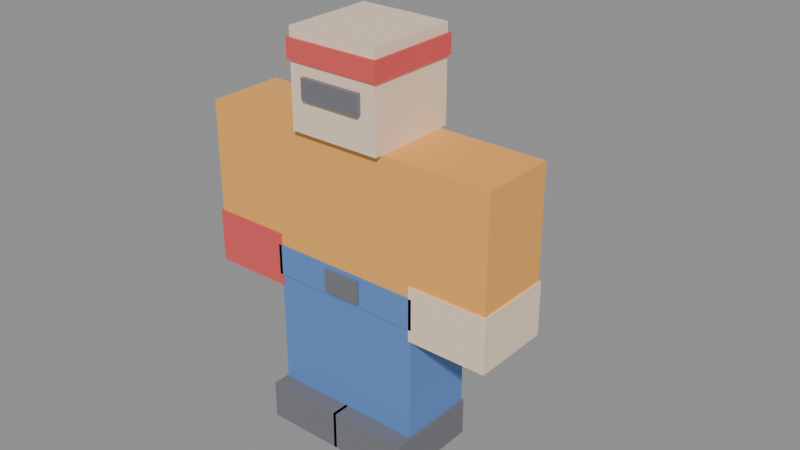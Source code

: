 # Source: correr.blend  (saved by Blender 5.2.45; exported with 4.5.12 LTS)
import bpy
from mathutils import Matrix  # noqa: F401  (used for matrix-valued properties, if any)

bpy.ops.wm.read_factory_settings(use_empty=True)
scene = bpy.context.scene
scene.name = 'Scene'

# ---- materials (node trees are filled in below, after node groups)
mat_mat_torso = bpy.data.materials.new('mat_Torso')
mat_mat_torso.diffuse_color = (0.95, 0.45, 0.1, 1.0)
mat_mat_cinturon = bpy.data.materials.new('mat_Cinturon')
mat_mat_cinturon.diffuse_color = (0.12, 0.25, 0.6, 1.0)
mat_mat_hebilla = bpy.data.materials.new('mat_Hebilla')
mat_mat_hebilla.diffuse_color = (0.18, 0.18, 0.2, 1.0)
mat_mat_head = bpy.data.materials.new('mat_Head')
mat_mat_head.diffuse_color = (0.95, 0.74, 0.55, 1.0)
mat_mat_cinta = bpy.data.materials.new('mat_Cinta')
mat_mat_cinta.diffuse_color = (0.8, 0.1, 0.1, 1.0)
mat_mat_cara = bpy.data.materials.new('mat_Cara')
mat_mat_cara.diffuse_color = (0.18, 0.18, 0.2, 1.0)
mat_mat_left_arm = bpy.data.materials.new('mat_Left Arm')
mat_mat_left_arm.diffuse_color = (0.95, 0.45, 0.1, 1.0)
mat_mat_guante_izq = bpy.data.materials.new('mat_Guante izq')
mat_mat_guante_izq.diffuse_color = (0.95, 0.74, 0.55, 1.0)
mat_mat_right_arm = bpy.data.materials.new('mat_Right Arm')
mat_mat_right_arm.diffuse_color = (0.95, 0.45, 0.1, 1.0)
mat_mat_guante_der = bpy.data.materials.new('mat_Guante der')
mat_mat_guante_der.diffuse_color = (0.8, 0.1, 0.1, 1.0)
mat_mat_left_leg = bpy.data.materials.new('mat_Left Leg')
mat_mat_left_leg.diffuse_color = (0.12, 0.25, 0.6, 1.0)
mat_mat_bota_izq = bpy.data.materials.new('mat_Bota izq')
mat_mat_bota_izq.diffuse_color = (0.18, 0.18, 0.2, 1.0)
mat_mat_right_leg = bpy.data.materials.new('mat_Right Leg')
mat_mat_right_leg.diffuse_color = (0.12, 0.25, 0.6, 1.0)
mat_mat_bota_der = bpy.data.materials.new('mat_Bota der')
mat_mat_bota_der.diffuse_color = (0.18, 0.18, 0.2, 1.0)

# ---- material node trees
mat_mat_torso.use_nodes = True; mat_mat_torso.node_tree.nodes.clear()
_N = mat_mat_torso.node_tree.nodes; _L = mat_mat_torso.node_tree.links
n0 = _N.new('ShaderNodeBsdfPrincipled'); n0.name = 'Principled BSDF'; n0.location = (-200, 100)
n0.inputs[0].default_value = (0.95, 0.45, 0.1, 1.0)
n0.inputs[2].default_value = 0.6
n0.inputs[10].default_value = 0.005
n1 = _N.new('ShaderNodeOutputMaterial'); n1.name = 'Material Output'; n1.location = (200, 100)
_L.new(n0.outputs[0], n1.inputs[0])
n1.is_active_output = True
mat_mat_cinturon.use_nodes = True; mat_mat_cinturon.node_tree.nodes.clear()
_N = mat_mat_cinturon.node_tree.nodes; _L = mat_mat_cinturon.node_tree.links
n0 = _N.new('ShaderNodeBsdfPrincipled'); n0.name = 'Principled BSDF'; n0.location = (-200, 100)
n0.inputs[0].default_value = (0.12, 0.25, 0.6, 1.0)
n0.inputs[2].default_value = 0.6
n0.inputs[10].default_value = 0.005
n1 = _N.new('ShaderNodeOutputMaterial'); n1.name = 'Material Output'; n1.location = (200, 100)
_L.new(n0.outputs[0], n1.inputs[0])
n1.is_active_output = True
mat_mat_hebilla.use_nodes = True; mat_mat_hebilla.node_tree.nodes.clear()
_N = mat_mat_hebilla.node_tree.nodes; _L = mat_mat_hebilla.node_tree.links
n0 = _N.new('ShaderNodeBsdfPrincipled'); n0.name = 'Principled BSDF'; n0.location = (-200, 100)
n0.inputs[0].default_value = (0.18, 0.18, 0.2, 1.0)
n0.inputs[2].default_value = 0.6
n0.inputs[10].default_value = 0.005
n1 = _N.new('ShaderNodeOutputMaterial'); n1.name = 'Material Output'; n1.location = (200, 100)
_L.new(n0.outputs[0], n1.inputs[0])
n1.is_active_output = True
mat_mat_head.use_nodes = True; mat_mat_head.node_tree.nodes.clear()
_N = mat_mat_head.node_tree.nodes; _L = mat_mat_head.node_tree.links
n0 = _N.new('ShaderNodeBsdfPrincipled'); n0.name = 'Principled BSDF'; n0.location = (-200, 100)
n0.inputs[0].default_value = (0.95, 0.74, 0.55, 1.0)
n0.inputs[2].default_value = 0.6
n0.inputs[10].default_value = 0.005
n1 = _N.new('ShaderNodeOutputMaterial'); n1.name = 'Material Output'; n1.location = (200, 100)
_L.new(n0.outputs[0], n1.inputs[0])
n1.is_active_output = True
mat_mat_cinta.use_nodes = True; mat_mat_cinta.node_tree.nodes.clear()
_N = mat_mat_cinta.node_tree.nodes; _L = mat_mat_cinta.node_tree.links
n0 = _N.new('ShaderNodeBsdfPrincipled'); n0.name = 'Principled BSDF'; n0.location = (-200, 100)
n0.inputs[0].default_value = (0.8, 0.1, 0.1, 1.0)
n0.inputs[2].default_value = 0.6
n0.inputs[10].default_value = 0.005
n1 = _N.new('ShaderNodeOutputMaterial'); n1.name = 'Material Output'; n1.location = (200, 100)
_L.new(n0.outputs[0], n1.inputs[0])
n1.is_active_output = True
mat_mat_cara.use_nodes = True; mat_mat_cara.node_tree.nodes.clear()
_N = mat_mat_cara.node_tree.nodes; _L = mat_mat_cara.node_tree.links
n0 = _N.new('ShaderNodeBsdfPrincipled'); n0.name = 'Principled BSDF'; n0.location = (-200, 100)
n0.inputs[0].default_value = (0.18, 0.18, 0.2, 1.0)
n0.inputs[2].default_value = 0.6
n0.inputs[10].default_value = 0.005
n1 = _N.new('ShaderNodeOutputMaterial'); n1.name = 'Material Output'; n1.location = (200, 100)
_L.new(n0.outputs[0], n1.inputs[0])
n1.is_active_output = True
mat_mat_left_arm.use_nodes = True; mat_mat_left_arm.node_tree.nodes.clear()
_N = mat_mat_left_arm.node_tree.nodes; _L = mat_mat_left_arm.node_tree.links
n0 = _N.new('ShaderNodeBsdfPrincipled'); n0.name = 'Principled BSDF'; n0.location = (-200, 100)
n0.inputs[0].default_value = (0.95, 0.45, 0.1, 1.0)
n0.inputs[2].default_value = 0.6
n0.inputs[10].default_value = 0.005
n1 = _N.new('ShaderNodeOutputMaterial'); n1.name = 'Material Output'; n1.location = (200, 100)
_L.new(n0.outputs[0], n1.inputs[0])
n1.is_active_output = True
mat_mat_guante_izq.use_nodes = True; mat_mat_guante_izq.node_tree.nodes.clear()
_N = mat_mat_guante_izq.node_tree.nodes; _L = mat_mat_guante_izq.node_tree.links
n0 = _N.new('ShaderNodeBsdfPrincipled'); n0.name = 'Principled BSDF'; n0.location = (-200, 100)
n0.inputs[0].default_value = (0.95, 0.74, 0.55, 1.0)
n0.inputs[2].default_value = 0.6
n0.inputs[10].default_value = 0.005
n1 = _N.new('ShaderNodeOutputMaterial'); n1.name = 'Material Output'; n1.location = (200, 100)
_L.new(n0.outputs[0], n1.inputs[0])
n1.is_active_output = True
mat_mat_right_arm.use_nodes = True; mat_mat_right_arm.node_tree.nodes.clear()
_N = mat_mat_right_arm.node_tree.nodes; _L = mat_mat_right_arm.node_tree.links
n0 = _N.new('ShaderNodeBsdfPrincipled'); n0.name = 'Principled BSDF'; n0.location = (-200, 100)
n0.inputs[0].default_value = (0.95, 0.45, 0.1, 1.0)
n0.inputs[2].default_value = 0.6
n0.inputs[10].default_value = 0.005
n1 = _N.new('ShaderNodeOutputMaterial'); n1.name = 'Material Output'; n1.location = (200, 100)
_L.new(n0.outputs[0], n1.inputs[0])
n1.is_active_output = True
mat_mat_guante_der.use_nodes = True; mat_mat_guante_der.node_tree.nodes.clear()
_N = mat_mat_guante_der.node_tree.nodes; _L = mat_mat_guante_der.node_tree.links
n0 = _N.new('ShaderNodeBsdfPrincipled'); n0.name = 'Principled BSDF'; n0.location = (-200, 100)
n0.inputs[0].default_value = (0.8, 0.1, 0.1, 1.0)
n0.inputs[2].default_value = 0.6
n0.inputs[10].default_value = 0.005
n1 = _N.new('ShaderNodeOutputMaterial'); n1.name = 'Material Output'; n1.location = (200, 100)
_L.new(n0.outputs[0], n1.inputs[0])
n1.is_active_output = True
mat_mat_left_leg.use_nodes = True; mat_mat_left_leg.node_tree.nodes.clear()
_N = mat_mat_left_leg.node_tree.nodes; _L = mat_mat_left_leg.node_tree.links
n0 = _N.new('ShaderNodeBsdfPrincipled'); n0.name = 'Principled BSDF'; n0.location = (-200, 100)
n0.inputs[0].default_value = (0.12, 0.25, 0.6, 1.0)
n0.inputs[2].default_value = 0.6
n0.inputs[10].default_value = 0.005
n1 = _N.new('ShaderNodeOutputMaterial'); n1.name = 'Material Output'; n1.location = (200, 100)
_L.new(n0.outputs[0], n1.inputs[0])
n1.is_active_output = True
mat_mat_bota_izq.use_nodes = True; mat_mat_bota_izq.node_tree.nodes.clear()
_N = mat_mat_bota_izq.node_tree.nodes; _L = mat_mat_bota_izq.node_tree.links
n0 = _N.new('ShaderNodeBsdfPrincipled'); n0.name = 'Principled BSDF'; n0.location = (-200, 100)
n0.inputs[0].default_value = (0.18, 0.18, 0.2, 1.0)
n0.inputs[2].default_value = 0.6
n0.inputs[10].default_value = 0.005
n1 = _N.new('ShaderNodeOutputMaterial'); n1.name = 'Material Output'; n1.location = (200, 100)
_L.new(n0.outputs[0], n1.inputs[0])
n1.is_active_output = True
mat_mat_right_leg.use_nodes = True; mat_mat_right_leg.node_tree.nodes.clear()
_N = mat_mat_right_leg.node_tree.nodes; _L = mat_mat_right_leg.node_tree.links
n0 = _N.new('ShaderNodeBsdfPrincipled'); n0.name = 'Principled BSDF'; n0.location = (-200, 100)
n0.inputs[0].default_value = (0.12, 0.25, 0.6, 1.0)
n0.inputs[2].default_value = 0.6
n0.inputs[10].default_value = 0.005
n1 = _N.new('ShaderNodeOutputMaterial'); n1.name = 'Material Output'; n1.location = (200, 100)
_L.new(n0.outputs[0], n1.inputs[0])
n1.is_active_output = True
mat_mat_bota_der.use_nodes = True; mat_mat_bota_der.node_tree.nodes.clear()
_N = mat_mat_bota_der.node_tree.nodes; _L = mat_mat_bota_der.node_tree.links
n0 = _N.new('ShaderNodeBsdfPrincipled'); n0.name = 'Principled BSDF'; n0.location = (-200, 100)
n0.inputs[0].default_value = (0.18, 0.18, 0.2, 1.0)
n0.inputs[2].default_value = 0.6
n0.inputs[10].default_value = 0.005
n1 = _N.new('ShaderNodeOutputMaterial'); n1.name = 'Material Output'; n1.location = (200, 100)
_L.new(n0.outputs[0], n1.inputs[0])
n1.is_active_output = True

# ---- meshes
me_cube = bpy.data.meshes.new('Cube')
me_cube.from_pydata([(-0.28, -0.14, 0.56), (-0.28, -0.14, 1.12), (-0.28, 0.14, 0.56), (-0.28, 0.14, 1.12), (0.28, -0.14, 0.56), (0.28, -0.14, 1.12), (0.28, 0.14, 0.56), (0.28, 0.14, 1.12)], [], [(0, 1, 3, 2), (2, 3, 7, 6), (6, 7, 5, 4), (4, 5, 1, 0), (2, 6, 4, 0), (7, 3, 1, 5)])
_uv = me_cube.uv_layers.new(name='UVMap')
_uv.uv.foreach_set('vector', [0.375, 0.0, 0.625, 0.0, 0.625, 0.25, 0.375, 0.25, 0.375, 0.25, 0.625, 0.25, 0.625, 0.5, 0.375, 0.5, 0.375, 0.5, 0.625, 0.5, 0.625, 0.75, 0.375, 0.75, 0.375, 0.75, 0.625, 0.75, 0.625, 1.0, 0.375, 1.0, 0.125, 0.5, 0.375, 0.5, 0.375, 0.75, 0.125, 0.75, 0.625, 0.5, 0.875, 0.5, 0.875, 0.75, 0.625, 0.75])
me_cube.materials.append(mat_mat_torso)
me_cube.update()
me_cube_001 = bpy.data.meshes.new('Cube.001')
me_cube_001.from_pydata([(-0.2856, -0.1456, 0.56), (-0.2856, -0.1456, 0.672), (-0.2856, 0.1456, 0.56), (-0.2856, 0.1456, 0.672), (0.2856, -0.1456, 0.56), (0.2856, -0.1456, 0.672), (0.2856, 0.1456, 0.56), (0.2856, 0.1456, 0.672)], [], [(0, 1, 3, 2), (2, 3, 7, 6), (6, 7, 5, 4), (4, 5, 1, 0), (2, 6, 4, 0), (7, 3, 1, 5)])
_uv = me_cube_001.uv_layers.new(name='UVMap')
_uv.uv.foreach_set('vector', [0.375, 0.0, 0.625, 0.0, 0.625, 0.25, 0.375, 0.25, 0.375, 0.25, 0.625, 0.25, 0.625, 0.5, 0.375, 0.5, 0.375, 0.5, 0.625, 0.5, 0.625, 0.75, 0.375, 0.75, 0.375, 0.75, 0.625, 0.75, 0.625, 1.0, 0.375, 1.0, 0.125, 0.5, 0.375, 0.5, 0.375, 0.75, 0.125, 0.75, 0.625, 0.5, 0.875, 0.5, 0.875, 0.75, 0.625, 0.75])
me_cube_001.materials.append(mat_mat_cinturon)
me_cube_001.update()
me_cube_002 = bpy.data.meshes.new('Cube.002')
me_cube_002.from_pydata([(-0.07, -0.154, 0.574), (-0.07, -0.154, 0.658), (-0.07, -0.1372, 0.574), (-0.07, -0.1372, 0.658), (0.07, -0.154, 0.574), (0.07, -0.154, 0.658), (0.07, -0.1372, 0.574), (0.07, -0.1372, 0.658)], [], [(0, 1, 3, 2), (2, 3, 7, 6), (6, 7, 5, 4), (4, 5, 1, 0), (2, 6, 4, 0), (7, 3, 1, 5)])
_uv = me_cube_002.uv_layers.new(name='UVMap')
_uv.uv.foreach_set('vector', [0.375, 0.0, 0.625, 0.0, 0.625, 0.25, 0.375, 0.25, 0.375, 0.25, 0.625, 0.25, 0.625, 0.5, 0.375, 0.5, 0.375, 0.5, 0.625, 0.5, 0.625, 0.75, 0.375, 0.75, 0.375, 0.75, 0.625, 0.75, 0.625, 1.0, 0.375, 1.0, 0.125, 0.5, 0.375, 0.5, 0.375, 0.75, 0.125, 0.75, 0.625, 0.5, 0.875, 0.5, 0.875, 0.75, 0.625, 0.75])
me_cube_002.materials.append(mat_mat_hebilla)
me_cube_002.update()
me_cube_003 = bpy.data.meshes.new('Cube.003')
me_cube_003.from_pydata([(-0.168, -0.168, 1.12), (-0.168, -0.168, 1.456), (-0.168, 0.168, 1.12), (-0.168, 0.168, 1.456), (0.168, -0.168, 1.12), (0.168, -0.168, 1.456), (0.168, 0.168, 1.12), (0.168, 0.168, 1.456)], [], [(0, 1, 3, 2), (2, 3, 7, 6), (6, 7, 5, 4), (4, 5, 1, 0), (2, 6, 4, 0), (7, 3, 1, 5)])
_uv = me_cube_003.uv_layers.new(name='UVMap')
_uv.uv.foreach_set('vector', [0.375, 0.0, 0.625, 0.0, 0.625, 0.25, 0.375, 0.25, 0.375, 0.25, 0.625, 0.25, 0.625, 0.5, 0.375, 0.5, 0.375, 0.5, 0.625, 0.5, 0.625, 0.75, 0.375, 0.75, 0.375, 0.75, 0.625, 0.75, 0.625, 1.0, 0.375, 1.0, 0.125, 0.5, 0.375, 0.5, 0.375, 0.75, 0.125, 0.75, 0.625, 0.5, 0.875, 0.5, 0.875, 0.75, 0.625, 0.75])
me_cube_003.materials.append(mat_mat_head)
me_cube_003.update()
me_cube_004 = bpy.data.meshes.new('Cube.004')
me_cube_004.from_pydata([(-0.1764, -0.1764, 1.351), (-0.1764, -0.1764, 1.421), (-0.1764, 0.1764, 1.351), (-0.1764, 0.1764, 1.421), (0.1764, -0.1764, 1.351), (0.1764, -0.1764, 1.421), (0.1764, 0.1764, 1.351), (0.1764, 0.1764, 1.421)], [], [(0, 1, 3, 2), (2, 3, 7, 6), (6, 7, 5, 4), (4, 5, 1, 0), (2, 6, 4, 0), (7, 3, 1, 5)])
_uv = me_cube_004.uv_layers.new(name='UVMap')
_uv.uv.foreach_set('vector', [0.375, 0.0, 0.625, 0.0, 0.625, 0.25, 0.375, 0.25, 0.375, 0.25, 0.625, 0.25, 0.625, 0.5, 0.375, 0.5, 0.375, 0.5, 0.625, 0.5, 0.625, 0.75, 0.375, 0.75, 0.375, 0.75, 0.625, 0.75, 0.625, 1.0, 0.375, 1.0, 0.125, 0.5, 0.375, 0.5, 0.375, 0.75, 0.125, 0.75, 0.625, 0.5, 0.875, 0.5, 0.875, 0.75, 0.625, 0.75])
me_cube_004.materials.append(mat_mat_cinta)
me_cube_004.update()
me_cube_005 = bpy.data.meshes.new('Cube.005')
me_cube_005.from_pydata([(-0.112, -0.1848, 1.239), (-0.112, -0.1848, 1.309), (-0.112, -0.1624, 1.239), (-0.112, -0.1624, 1.309), (0.112, -0.1848, 1.239), (0.112, -0.1848, 1.309), (0.112, -0.1624, 1.239), (0.112, -0.1624, 1.309)], [], [(0, 1, 3, 2), (2, 3, 7, 6), (6, 7, 5, 4), (4, 5, 1, 0), (2, 6, 4, 0), (7, 3, 1, 5)])
_uv = me_cube_005.uv_layers.new(name='UVMap')
_uv.uv.foreach_set('vector', [0.375, 0.0, 0.625, 0.0, 0.625, 0.25, 0.375, 0.25, 0.375, 0.25, 0.625, 0.25, 0.625, 0.5, 0.375, 0.5, 0.375, 0.5, 0.625, 0.5, 0.625, 0.75, 0.375, 0.75, 0.375, 0.75, 0.625, 0.75, 0.625, 1.0, 0.375, 1.0, 0.125, 0.5, 0.375, 0.5, 0.375, 0.75, 0.125, 0.75, 0.625, 0.5, 0.875, 0.5, 0.875, 0.75, 0.625, 0.75])
me_cube_005.materials.append(mat_mat_cara)
me_cube_005.update()
me_cube_006 = bpy.data.meshes.new('Cube.006')
me_cube_006.from_pydata([(0.28, -0.14, 0.56), (0.28, -0.14, 1.12), (0.28, 0.14, 0.56), (0.28, 0.14, 1.12), (0.56, -0.14, 0.56), (0.56, -0.14, 1.12), (0.56, 0.14, 0.56), (0.56, 0.14, 1.12)], [], [(0, 1, 3, 2), (2, 3, 7, 6), (6, 7, 5, 4), (4, 5, 1, 0), (2, 6, 4, 0), (7, 3, 1, 5)])
_uv = me_cube_006.uv_layers.new(name='UVMap')
_uv.uv.foreach_set('vector', [0.375, 0.0, 0.625, 0.0, 0.625, 0.25, 0.375, 0.25, 0.375, 0.25, 0.625, 0.25, 0.625, 0.5, 0.375, 0.5, 0.375, 0.5, 0.625, 0.5, 0.625, 0.75, 0.375, 0.75, 0.375, 0.75, 0.625, 0.75, 0.625, 1.0, 0.375, 1.0, 0.125, 0.5, 0.375, 0.5, 0.375, 0.75, 0.125, 0.75, 0.625, 0.5, 0.875, 0.5, 0.875, 0.75, 0.625, 0.75])
me_cube_006.materials.append(mat_mat_left_arm)
me_cube_006.update()
me_cube_007 = bpy.data.meshes.new('Cube.007')
me_cube_007.from_pydata([(0.2744, -0.1456, 0.518), (0.2744, -0.1456, 0.714), (0.2744, 0.1456, 0.518), (0.2744, 0.1456, 0.714), (0.5656, -0.1456, 0.518), (0.5656, -0.1456, 0.714), (0.5656, 0.1456, 0.518), (0.5656, 0.1456, 0.714)], [], [(0, 1, 3, 2), (2, 3, 7, 6), (6, 7, 5, 4), (4, 5, 1, 0), (2, 6, 4, 0), (7, 3, 1, 5)])
_uv = me_cube_007.uv_layers.new(name='UVMap')
_uv.uv.foreach_set('vector', [0.375, 0.0, 0.625, 0.0, 0.625, 0.25, 0.375, 0.25, 0.375, 0.25, 0.625, 0.25, 0.625, 0.5, 0.375, 0.5, 0.375, 0.5, 0.625, 0.5, 0.625, 0.75, 0.375, 0.75, 0.375, 0.75, 0.625, 0.75, 0.625, 1.0, 0.375, 1.0, 0.125, 0.5, 0.375, 0.5, 0.375, 0.75, 0.125, 0.75, 0.625, 0.5, 0.875, 0.5, 0.875, 0.75, 0.625, 0.75])
me_cube_007.materials.append(mat_mat_guante_izq)
me_cube_007.update()
me_cube_008 = bpy.data.meshes.new('Cube.008')
me_cube_008.from_pydata([(-0.56, -0.14, 0.56), (-0.56, -0.14, 1.12), (-0.56, 0.14, 0.56), (-0.56, 0.14, 1.12), (-0.28, -0.14, 0.56), (-0.28, -0.14, 1.12), (-0.28, 0.14, 0.56), (-0.28, 0.14, 1.12)], [], [(0, 1, 3, 2), (2, 3, 7, 6), (6, 7, 5, 4), (4, 5, 1, 0), (2, 6, 4, 0), (7, 3, 1, 5)])
_uv = me_cube_008.uv_layers.new(name='UVMap')
_uv.uv.foreach_set('vector', [0.375, 0.0, 0.625, 0.0, 0.625, 0.25, 0.375, 0.25, 0.375, 0.25, 0.625, 0.25, 0.625, 0.5, 0.375, 0.5, 0.375, 0.5, 0.625, 0.5, 0.625, 0.75, 0.375, 0.75, 0.375, 0.75, 0.625, 0.75, 0.625, 1.0, 0.375, 1.0, 0.125, 0.5, 0.375, 0.5, 0.375, 0.75, 0.125, 0.75, 0.625, 0.5, 0.875, 0.5, 0.875, 0.75, 0.625, 0.75])
me_cube_008.materials.append(mat_mat_right_arm)
me_cube_008.update()
me_cube_009 = bpy.data.meshes.new('Cube.009')
me_cube_009.from_pydata([(-0.5656, -0.1456, 0.518), (-0.5656, -0.1456, 0.714), (-0.5656, 0.1456, 0.518), (-0.5656, 0.1456, 0.714), (-0.2744, -0.1456, 0.518), (-0.2744, -0.1456, 0.714), (-0.2744, 0.1456, 0.518), (-0.2744, 0.1456, 0.714)], [], [(0, 1, 3, 2), (2, 3, 7, 6), (6, 7, 5, 4), (4, 5, 1, 0), (2, 6, 4, 0), (7, 3, 1, 5)])
_uv = me_cube_009.uv_layers.new(name='UVMap')
_uv.uv.foreach_set('vector', [0.375, 0.0, 0.625, 0.0, 0.625, 0.25, 0.375, 0.25, 0.375, 0.25, 0.625, 0.25, 0.625, 0.5, 0.375, 0.5, 0.375, 0.5, 0.625, 0.5, 0.625, 0.75, 0.375, 0.75, 0.375, 0.75, 0.625, 0.75, 0.625, 1.0, 0.375, 1.0, 0.125, 0.5, 0.375, 0.5, 0.375, 0.75, 0.125, 0.75, 0.625, 0.5, 0.875, 0.5, 0.875, 0.75, 0.625, 0.75])
me_cube_009.materials.append(mat_mat_guante_der)
me_cube_009.update()
me_cube_010 = bpy.data.meshes.new('Cube.010')
me_cube_010.from_pydata([(0.0, -0.14, 0.0), (0.0, -0.14, 0.56), (0.0, 0.14, 0.0), (0.0, 0.14, 0.56), (0.28, -0.14, 0.0), (0.28, -0.14, 0.56), (0.28, 0.14, 0.0), (0.28, 0.14, 0.56)], [], [(0, 1, 3, 2), (2, 3, 7, 6), (6, 7, 5, 4), (4, 5, 1, 0), (2, 6, 4, 0), (7, 3, 1, 5)])
_uv = me_cube_010.uv_layers.new(name='UVMap')
_uv.uv.foreach_set('vector', [0.375, 0.0, 0.625, 0.0, 0.625, 0.25, 0.375, 0.25, 0.375, 0.25, 0.625, 0.25, 0.625, 0.5, 0.375, 0.5, 0.375, 0.5, 0.625, 0.5, 0.625, 0.75, 0.375, 0.75, 0.375, 0.75, 0.625, 0.75, 0.625, 1.0, 0.375, 1.0, 0.125, 0.5, 0.375, 0.5, 0.375, 0.75, 0.125, 0.75, 0.625, 0.5, 0.875, 0.5, 0.875, 0.75, 0.625, 0.75])
me_cube_010.materials.append(mat_mat_left_leg)
me_cube_010.update()
me_cube_011 = bpy.data.meshes.new('Cube.011')
me_cube_011.from_pydata([(-0.0056, -0.2016, 0.0), (-0.0056, -0.2016, 0.14), (-0.0056, 0.1456, 0.0), (-0.0056, 0.1456, 0.14), (0.2856, -0.2016, 0.0), (0.2856, -0.2016, 0.14), (0.2856, 0.1456, 0.0), (0.2856, 0.1456, 0.14)], [], [(0, 1, 3, 2), (2, 3, 7, 6), (6, 7, 5, 4), (4, 5, 1, 0), (2, 6, 4, 0), (7, 3, 1, 5)])
_uv = me_cube_011.uv_layers.new(name='UVMap')
_uv.uv.foreach_set('vector', [0.375, 0.0, 0.625, 0.0, 0.625, 0.25, 0.375, 0.25, 0.375, 0.25, 0.625, 0.25, 0.625, 0.5, 0.375, 0.5, 0.375, 0.5, 0.625, 0.5, 0.625, 0.75, 0.375, 0.75, 0.375, 0.75, 0.625, 0.75, 0.625, 1.0, 0.375, 1.0, 0.125, 0.5, 0.375, 0.5, 0.375, 0.75, 0.125, 0.75, 0.625, 0.5, 0.875, 0.5, 0.875, 0.75, 0.625, 0.75])
me_cube_011.materials.append(mat_mat_bota_izq)
me_cube_011.update()
me_cube_012 = bpy.data.meshes.new('Cube.012')
me_cube_012.from_pydata([(-0.28, -0.14, 0.0), (-0.28, -0.14, 0.56), (-0.28, 0.14, 0.0), (-0.28, 0.14, 0.56), (0.0, -0.14, 0.0), (0.0, -0.14, 0.56), (0.0, 0.14, 0.0), (0.0, 0.14, 0.56)], [], [(0, 1, 3, 2), (2, 3, 7, 6), (6, 7, 5, 4), (4, 5, 1, 0), (2, 6, 4, 0), (7, 3, 1, 5)])
_uv = me_cube_012.uv_layers.new(name='UVMap')
_uv.uv.foreach_set('vector', [0.375, 0.0, 0.625, 0.0, 0.625, 0.25, 0.375, 0.25, 0.375, 0.25, 0.625, 0.25, 0.625, 0.5, 0.375, 0.5, 0.375, 0.5, 0.625, 0.5, 0.625, 0.75, 0.375, 0.75, 0.375, 0.75, 0.625, 0.75, 0.625, 1.0, 0.375, 1.0, 0.125, 0.5, 0.375, 0.5, 0.375, 0.75, 0.125, 0.75, 0.625, 0.5, 0.875, 0.5, 0.875, 0.75, 0.625, 0.75])
me_cube_012.materials.append(mat_mat_right_leg)
me_cube_012.update()
me_cube_013 = bpy.data.meshes.new('Cube.013')
me_cube_013.from_pydata([(-0.2856, -0.2016, 0.0), (-0.2856, -0.2016, 0.14), (-0.2856, 0.1456, 0.0), (-0.2856, 0.1456, 0.14), (0.0056, -0.2016, 0.0), (0.0056, -0.2016, 0.14), (0.0056, 0.1456, 0.0), (0.0056, 0.1456, 0.14)], [], [(0, 1, 3, 2), (2, 3, 7, 6), (6, 7, 5, 4), (4, 5, 1, 0), (2, 6, 4, 0), (7, 3, 1, 5)])
_uv = me_cube_013.uv_layers.new(name='UVMap')
_uv.uv.foreach_set('vector', [0.375, 0.0, 0.625, 0.0, 0.625, 0.25, 0.375, 0.25, 0.375, 0.25, 0.625, 0.25, 0.625, 0.5, 0.375, 0.5, 0.375, 0.5, 0.625, 0.5, 0.625, 0.75, 0.375, 0.75, 0.375, 0.75, 0.625, 0.75, 0.625, 1.0, 0.375, 1.0, 0.125, 0.5, 0.375, 0.5, 0.375, 0.75, 0.125, 0.75, 0.625, 0.5, 0.875, 0.5, 0.875, 0.75, 0.625, 0.75])
me_cube_013.materials.append(mat_mat_bota_der)
me_cube_013.update()
arm_rigr6 = bpy.data.armatures.new('RigR6')  # bones are not reproduced

# ---- objects
ob_rigr6 = bpy.data.objects.new('RigR6', arm_rigr6)
ob_torso = bpy.data.objects.new('Torso', me_cube)
ob_cinturon = bpy.data.objects.new('Cinturon', me_cube_001)
ob_hebilla = bpy.data.objects.new('Hebilla', me_cube_002)
ob_head = bpy.data.objects.new('Head', me_cube_003)
ob_cinta = bpy.data.objects.new('Cinta', me_cube_004)
ob_cara = bpy.data.objects.new('Cara', me_cube_005)
ob_left_arm = bpy.data.objects.new('Left Arm', me_cube_006)
ob_guante_izq = bpy.data.objects.new('Guante izq', me_cube_007)
ob_right_arm = bpy.data.objects.new('Right Arm', me_cube_008)
ob_guante_der = bpy.data.objects.new('Guante der', me_cube_009)
ob_left_leg = bpy.data.objects.new('Left Leg', me_cube_010)
ob_bota_izq = bpy.data.objects.new('Bota izq', me_cube_011)
ob_right_leg = bpy.data.objects.new('Right Leg', me_cube_012)
ob_bota_der = bpy.data.objects.new('Bota der', me_cube_013)

# ---- transforms, parenting, visibility, modifiers, constraints
ob_rigr6.location = (0.0, 0.0, 0.0)
ob_torso.parent = ob_rigr6
ob_torso.location = (0.0, 0.0, 0.0)
_vg = ob_torso.vertex_groups.new(name='Torso')
_vg.add([0, 1, 2, 3, 4, 5, 6, 7], 1.0, 'REPLACE')
_m = ob_torso.modifiers.new('Armature', 'ARMATURE')
_m.object = ob_rigr6
ob_cinturon.parent = ob_rigr6
ob_cinturon.location = (0.0, 0.0, 0.0)
_vg = ob_cinturon.vertex_groups.new(name='Torso')
_vg.add([0, 1, 2, 3, 4, 5, 6, 7], 1.0, 'REPLACE')
_m = ob_cinturon.modifiers.new('Armature', 'ARMATURE')
_m.object = ob_rigr6
ob_hebilla.parent = ob_rigr6
ob_hebilla.location = (0.0, 0.0, 0.0)
_vg = ob_hebilla.vertex_groups.new(name='Torso')
_vg.add([0, 1, 2, 3, 4, 5, 6, 7], 1.0, 'REPLACE')
_m = ob_hebilla.modifiers.new('Armature', 'ARMATURE')
_m.object = ob_rigr6
ob_head.parent = ob_rigr6
ob_head.location = (0.0, 0.0, 0.0)
_vg = ob_head.vertex_groups.new(name='Head')
_vg.add([0, 1, 2, 3, 4, 5, 6, 7], 1.0, 'REPLACE')
_m = ob_head.modifiers.new('Armature', 'ARMATURE')
_m.object = ob_rigr6
ob_cinta.parent = ob_rigr6
ob_cinta.location = (0.0, 0.0, 0.0)
_vg = ob_cinta.vertex_groups.new(name='Head')
_vg.add([0, 1, 2, 3, 4, 5, 6, 7], 1.0, 'REPLACE')
_m = ob_cinta.modifiers.new('Armature', 'ARMATURE')
_m.object = ob_rigr6
ob_cara.parent = ob_rigr6
ob_cara.location = (0.0, 0.0, 0.0)
_vg = ob_cara.vertex_groups.new(name='Head')
_vg.add([0, 1, 2, 3, 4, 5, 6, 7], 1.0, 'REPLACE')
_m = ob_cara.modifiers.new('Armature', 'ARMATURE')
_m.object = ob_rigr6
ob_left_arm.parent = ob_rigr6
ob_left_arm.location = (0.0, 0.0, 0.0)
_vg = ob_left_arm.vertex_groups.new(name='Left Arm')
_vg.add([0, 1, 2, 3, 4, 5, 6, 7], 1.0, 'REPLACE')
_m = ob_left_arm.modifiers.new('Armature', 'ARMATURE')
_m.object = ob_rigr6
ob_guante_izq.parent = ob_rigr6
ob_guante_izq.location = (0.0, 0.0, 0.0)
_vg = ob_guante_izq.vertex_groups.new(name='Left Arm')
_vg.add([0, 1, 2, 3, 4, 5, 6, 7], 1.0, 'REPLACE')
_m = ob_guante_izq.modifiers.new('Armature', 'ARMATURE')
_m.object = ob_rigr6
ob_right_arm.parent = ob_rigr6
ob_right_arm.location = (0.0, 0.0, 0.0)
_vg = ob_right_arm.vertex_groups.new(name='Right Arm')
_vg.add([0, 1, 2, 3, 4, 5, 6, 7], 1.0, 'REPLACE')
_m = ob_right_arm.modifiers.new('Armature', 'ARMATURE')
_m.object = ob_rigr6
ob_guante_der.parent = ob_rigr6
ob_guante_der.location = (0.0, 0.0, 0.0)
_vg = ob_guante_der.vertex_groups.new(name='Right Arm')
_vg.add([0, 1, 2, 3, 4, 5, 6, 7], 1.0, 'REPLACE')
_m = ob_guante_der.modifiers.new('Armature', 'ARMATURE')
_m.object = ob_rigr6
ob_left_leg.parent = ob_rigr6
ob_left_leg.location = (0.0, 0.0, 0.0)
_vg = ob_left_leg.vertex_groups.new(name='Left Leg')
_vg.add([0, 1, 2, 3, 4, 5, 6, 7], 1.0, 'REPLACE')
_m = ob_left_leg.modifiers.new('Armature', 'ARMATURE')
_m.object = ob_rigr6
ob_bota_izq.parent = ob_rigr6
ob_bota_izq.location = (0.0, 0.0, 0.0)
_vg = ob_bota_izq.vertex_groups.new(name='Left Leg')
_vg.add([0, 1, 2, 3, 4, 5, 6, 7], 1.0, 'REPLACE')
_m = ob_bota_izq.modifiers.new('Armature', 'ARMATURE')
_m.object = ob_rigr6
ob_right_leg.parent = ob_rigr6
ob_right_leg.location = (0.0, 0.0, 0.0)
_vg = ob_right_leg.vertex_groups.new(name='Right Leg')
_vg.add([0, 1, 2, 3, 4, 5, 6, 7], 1.0, 'REPLACE')
_m = ob_right_leg.modifiers.new('Armature', 'ARMATURE')
_m.object = ob_rigr6
ob_bota_der.parent = ob_rigr6
ob_bota_der.location = (0.0, 0.0, 0.0)
_vg = ob_bota_der.vertex_groups.new(name='Right Leg')
_vg.add([0, 1, 2, 3, 4, 5, 6, 7], 1.0, 'REPLACE')
_m = ob_bota_der.modifiers.new('Armature', 'ARMATURE')
_m.object = ob_rigr6

# ---- collection membership
scene.collection.objects.link(ob_rigr6)
scene.collection.objects.link(ob_torso)
scene.collection.objects.link(ob_cinturon)
scene.collection.objects.link(ob_hebilla)
scene.collection.objects.link(ob_head)
scene.collection.objects.link(ob_cinta)
scene.collection.objects.link(ob_cara)
scene.collection.objects.link(ob_left_arm)
scene.collection.objects.link(ob_guante_izq)
scene.collection.objects.link(ob_right_arm)
scene.collection.objects.link(ob_guante_der)
scene.collection.objects.link(ob_left_leg)
scene.collection.objects.link(ob_bota_izq)
scene.collection.objects.link(ob_right_leg)
scene.collection.objects.link(ob_bota_der)

# ---- scene / render settings (as saved in the file)
scene.frame_start = 0; scene.frame_end = 18; scene.frame_set(18)
scene.render.engine = 'BLENDER_EEVEE_NEXT'
scene.render.fps = 30
scene.render.bake_bias = 0.0
scene.render.bake_samples = 0
scene.render.compositor_device = 'GPU'
scene.eevee.use_volume_custom_range = False
scene.eevee.fast_gi_thickness_near = 0.1
scene.eevee.fast_gi_thickness_far = 0.0
scene.eevee.ray_tracing_options.screen_trace_thickness = 0.1
bpy.context.view_layer.update()

# ---- added for rendering (the .blend has no active camera and no usable light): camera, sun + grey world if the file has none
cam_auto = bpy.data.cameras.new('AutoCamera')
cam_auto.lens = 50.0
cam_auto.sensor_width = 36.0
cam_auto.clip_end = 1000.0
ob_auto_camera = bpy.data.objects.new('AutoCamera', cam_auto)
scene.collection.objects.link(ob_auto_camera)
ob_auto_camera.location = (2.13071, -2.41186, 2.42779)
ob_auto_camera.rotation_euler = (1.09748, -7.21219e-08, 0.694738)
scene.camera = ob_auto_camera
light_auto_sun = bpy.data.lights.new('AutoSun', 'SUN')
light_auto_sun.energy = 3.0
light_auto_sun.angle = 0.0523599
ob_auto_sun = bpy.data.objects.new('AutoSun', light_auto_sun)
scene.collection.objects.link(ob_auto_sun)
ob_auto_sun.rotation_euler = (0.872665, 0.174533, 0.523599)
if scene.world is None:
    world_auto = bpy.data.worlds.new('AutoWorld')
    world_auto.color = (0.3, 0.3, 0.3)
    scene.world = world_auto
bpy.context.view_layer.update()
